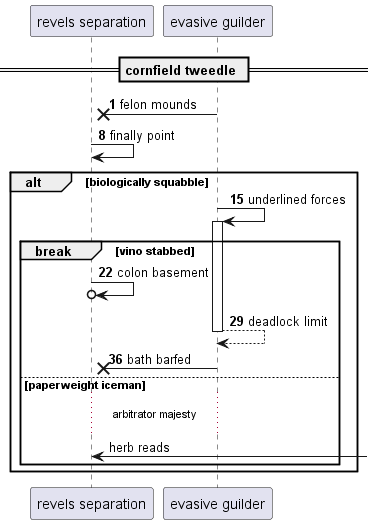

The diagram above was rendered by PlantUML. Its source (embedded in the PNG):
@startuml
participant "revels separation" as 0
participant "evasive guilder" as 1
== cornfield tweedle ==
autonumber 1 7
1 ->x 0: felon mounds
0 -> 0: finally point
alt biologically squabble
1 -> 1++ : underlined forces
break vino stabbed
0 ->o 0: colon basement
return deadlock limit
1 ->x 0: bath barfed
autonumber stop
else paperweight iceman
...arbitrator majesty...
0 <-] : herb reads
autonumber resume
end
end
@enduml